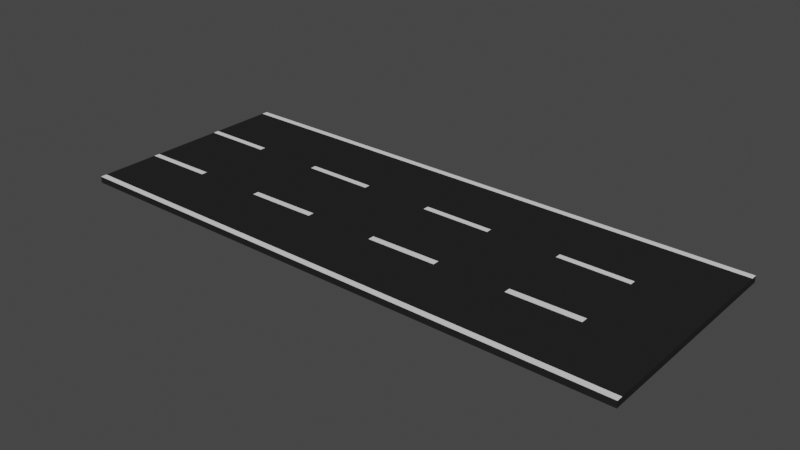 # Source: ROAD.blend  (saved by Blender 3.2.14; exported with 4.5.12 LTS)
import bpy
from mathutils import Matrix  # noqa: F401  (used for matrix-valued properties, if any)

bpy.ops.wm.read_factory_settings(use_empty=True)
scene = bpy.context.scene
scene.name = 'Scene'

# ---- collections
col_collection = bpy.data.collections.new('Collection'); scene.collection.children.link(col_collection)

# ---- materials (node trees are filled in below, after node groups)
mat_grey = bpy.data.materials.new('Grey')
mat_grey.use_transparent_shadow = False
mat_grey.refraction_depth = 0.1
mat_grey.diffuse_color = (0.01938, 0.01938, 0.01938, 1.0)
mat_grey.roughness = 0.9417
mat_grey.specular_intensity = 0.4333
mat_grey.metallic = 0.05
mat_white = bpy.data.materials.new('White')
mat_white.use_transparent_shadow = False
mat_white.roughness = 0.75
mat_white.metallic = 0.4417

# ---- material node trees

# ---- world
world_world = bpy.data.worlds.new('World'); scene.world = world_world
world_world.use_nodes = True; world_world.node_tree.nodes.clear()
_N = world_world.node_tree.nodes; _L = world_world.node_tree.links
n0 = _N.new('ShaderNodeOutputWorld'); n0.name = 'World Output'; n0.location = (300, 300)
n1 = _N.new('ShaderNodeBackground'); n1.name = 'Background'; n1.location = (10, 300)
n1.inputs[0].default_value = (0.05088, 0.05088, 0.05088, 1.0)
_L.new(n1.outputs[0], n0.inputs[0])
n0.is_active_output = True
world_world.color = (0.05088, 0.05088, 0.05088)
world_world.use_sun_shadow = False
world_world.sun_shadow_jitter_overblur = 0.0

# ---- meshes
me_cube_001 = bpy.data.meshes.new('Cube.001')
me_cube_001.from_pydata([(-5.064, -5.047, -1.327), (-5.064, -5.047, 1.327), (-5.064, 5.047, -1.327), (-5.064, 5.047, 1.327), (5.064, -5.047, -1.327), (5.064, -5.047, 1.327), (5.064, 5.047, -1.327), (5.064, 5.047, 1.327), (-5.064, 4.759, -1.327), (-5.064, 1.803, -1.327), (-5.064, 1.532, -1.327), (-5.064, -1.803, -1.327), (-5.064, -2.073, -1.327), (-5.064, -4.759, -1.327), (-5.064, -4.759, 1.327), (-5.064, -2.073, 1.327), (-5.064, -1.803, 1.327), (-5.064, 1.532, 1.327), (-5.064, 1.803, 1.327), (-5.064, 4.759, 1.327), (5.064, -4.759, -1.327), (5.064, -1.803, -1.327), (5.064, -1.487, -1.327), (5.064, 1.532, -1.327), (5.064, 1.803, -1.327), (5.064, 4.759, -1.327), (5.064, 4.759, 1.327), (5.064, 1.803, 1.327), (5.064, 1.532, 1.327), (5.064, -1.487, 1.327), (5.064, -1.803, 1.327), (5.064, -4.759, 1.327), (3.798, 5.047, -1.327), (2.532, 5.047, -1.327), (1.266, 5.047, -1.327), (0.0, 5.047, -1.327), (-1.266, 5.047, -1.327), (-2.532, 5.047, -1.327), (-3.798, 5.047, -1.327), (-3.798, 5.047, 1.327), (-2.532, 5.047, 1.327), (-1.266, 5.047, 1.327), (0.0, 5.047, 1.327), (1.266, 5.047, 1.327), (2.532, 5.047, 1.327), (3.798, 5.047, 1.327), (-3.798, -5.047, -1.327), (-2.532, -5.047, -1.327), (-1.266, -5.047, -1.327), (0.0, -5.047, -1.327), (1.266, -5.047, -1.327), (2.532, -5.047, -1.327), (3.798, -5.047, -1.327), (3.798, -5.047, 1.327), (2.532, -5.047, 1.327), (1.266, -5.047, 1.327), (0.0, -5.047, 1.327), (-1.266, -5.047, 1.327), (-2.532, -5.047, 1.327), (-3.798, -5.047, 1.327), (-3.798, 4.759, 1.327), (-2.532, 4.759, 1.327), (-1.266, 4.759, 1.327), (0.0, 4.759, 1.327), (1.266, 4.759, 1.327), (2.532, 4.759, 1.327), (3.798, 4.759, 1.327), (-3.798, 1.803, 1.327), (-2.532, 1.803, 1.327), (-1.266, 1.803, 1.327), (0.0, 1.803, 1.327), (1.266, 1.803, 1.327), (2.532, 1.803, 1.327), (3.798, 1.803, 1.327), (-3.798, 1.532, 1.327), (-2.532, 1.532, 1.327), (-1.266, 1.532, 1.327), (0.0, 1.532, 1.327), (1.266, 1.532, 1.327), (2.532, 1.532, 1.327), (3.798, 1.532, 1.327), (-3.798, -1.763, 1.327), (-2.532, -1.724, 1.327), (-1.266, -1.684, 1.327), (0.0, -1.645, 1.327), (1.266, -1.605, 1.327), (2.532, -1.566, 1.327), (3.798, -1.526, 1.327), (-3.798, -2.039, 1.327), (-2.532, -2.005, 1.327), (-1.266, -1.971, 1.327), (0.0, -1.938, 1.327), (1.266, -1.904, 1.327), (2.532, -1.87, 1.327), (3.798, -1.836, 1.327), (-3.798, -4.759, 1.327), (-2.532, -4.759, 1.327), (-1.266, -4.759, 1.327), (0.0, -4.759, 1.327), (1.266, -4.759, 1.327), (2.532, -4.759, 1.327), (3.798, -4.759, 1.327), (3.798, 4.759, -1.327), (2.532, 4.759, -1.327), (1.266, 4.759, -1.327), (0.0, 4.759, -1.327), (-1.266, 4.759, -1.327), (-2.532, 4.759, -1.327), (-3.798, 4.759, -1.327), (3.798, 1.803, -1.327), (2.532, 1.803, -1.327), (1.266, 1.803, -1.327), (0.0, 1.803, -1.327), (-1.266, 1.803, -1.327), (-2.532, 1.803, -1.327), (-3.798, 1.803, -1.327), (3.798, 1.532, -1.327), (2.532, 1.532, -1.327), (1.266, 1.532, -1.327), (0.0, 1.532, -1.327), (-1.266, 1.532, -1.327), (-2.532, 1.532, -1.327), (-3.798, 1.532, -1.327), (3.798, -1.526, -1.327), (2.532, -1.566, -1.327), (1.266, -1.605, -1.327), (0.0, -1.645, -1.327), (-1.266, -1.684, -1.327), (-2.532, -1.724, -1.327), (-3.798, -1.763, -1.327), (3.798, -1.836, -1.327), (2.532, -1.87, -1.327), (1.266, -1.904, -1.327), (0.0, -1.938, -1.327), (-1.266, -1.971, -1.327), (-2.532, -2.005, -1.327), (-3.798, -2.039, -1.327), (3.798, -4.759, -1.327), (2.532, -4.759, -1.327), (1.266, -4.759, -1.327), (0.0, -4.759, -1.327), (-1.266, -4.759, -1.327), (-2.532, -4.759, -1.327), (-3.798, -4.759, -1.327)], [], [(8, 19, 3, 2), (32, 45, 7, 6), (20, 31, 5, 4), (46, 59, 1, 0), (137, 20, 4, 52), (95, 14, 1, 59), (39, 3, 19, 60), (60, 19, 18, 67), (67, 18, 17, 74), (74, 17, 16, 81), (81, 16, 15, 88), (88, 15, 14, 95), (32, 6, 25, 102), (102, 25, 24, 109), (109, 24, 23, 116), (116, 23, 22, 123), (123, 22, 21, 130), (130, 21, 20, 137), (6, 7, 26, 25), (25, 26, 27, 24), (24, 27, 28, 23), (23, 28, 29, 22), (22, 29, 30, 21), (21, 30, 31, 20), (0, 1, 14, 13), (13, 14, 15, 12), (12, 15, 16, 11), (11, 16, 17, 10), (10, 17, 18, 9), (9, 18, 19, 8), (12, 136, 143, 13), (136, 135, 142, 143), (135, 134, 141, 142), (134, 133, 140, 141), (133, 132, 139, 140), (132, 131, 138, 139), (131, 130, 137, 138), (11, 129, 136, 12), (129, 128, 135, 136), (128, 127, 134, 135), (127, 126, 133, 134), (126, 125, 132, 133), (125, 124, 131, 132), (124, 123, 130, 131), (10, 122, 129, 11), (122, 121, 128, 129), (121, 120, 127, 128), (120, 119, 126, 127), (119, 118, 125, 126), (118, 117, 124, 125), (117, 116, 123, 124), (9, 115, 122, 10), (115, 114, 121, 122), (114, 113, 120, 121), (113, 112, 119, 120), (112, 111, 118, 119), (111, 110, 117, 118), (110, 109, 116, 117), (8, 108, 115, 9), (108, 107, 114, 115), (107, 106, 113, 114), (106, 105, 112, 113), (105, 104, 111, 112), (104, 103, 110, 111), (103, 102, 109, 110), (2, 38, 108, 8), (38, 37, 107, 108), (37, 36, 106, 107), (36, 35, 105, 106), (35, 34, 104, 105), (34, 33, 103, 104), (33, 32, 102, 103), (30, 94, 101, 31), (94, 93, 100, 101), (93, 92, 99, 100), (92, 91, 98, 99), (91, 90, 97, 98), (90, 89, 96, 97), (89, 88, 95, 96), (29, 87, 94, 30), (87, 86, 93, 94), (86, 85, 92, 93), (85, 84, 91, 92), (84, 83, 90, 91), (83, 82, 89, 90), (82, 81, 88, 89), (28, 80, 87, 29), (80, 79, 86, 87), (79, 78, 85, 86), (78, 77, 84, 85), (77, 76, 83, 84), (76, 75, 82, 83), (75, 74, 81, 82), (27, 73, 80, 28), (73, 72, 79, 80), (72, 71, 78, 79), (71, 70, 77, 78), (70, 69, 76, 77), (69, 68, 75, 76), (68, 67, 74, 75), (26, 66, 73, 27), (66, 65, 72, 73), (65, 64, 71, 72), (64, 63, 70, 71), (63, 62, 69, 70), (62, 61, 68, 69), (61, 60, 67, 68), (7, 45, 66, 26), (45, 44, 65, 66), (44, 43, 64, 65), (43, 42, 63, 64), (42, 41, 62, 63), (41, 40, 61, 62), (40, 39, 60, 61), (31, 101, 53, 5), (101, 100, 54, 53), (100, 99, 55, 54), (99, 98, 56, 55), (98, 97, 57, 56), (97, 96, 58, 57), (96, 95, 59, 58), (13, 143, 46, 0), (143, 142, 47, 46), (142, 141, 48, 47), (141, 140, 49, 48), (140, 139, 50, 49), (139, 138, 51, 50), (138, 137, 52, 51), (4, 5, 53, 52), (52, 53, 54, 51), (51, 54, 55, 50), (50, 55, 56, 49), (49, 56, 57, 48), (48, 57, 58, 47), (47, 58, 59, 46), (2, 3, 39, 38), (38, 39, 40, 37), (37, 40, 41, 36), (36, 41, 42, 35), (35, 42, 43, 34), (34, 43, 44, 33), (33, 44, 45, 32)])
me_cube_001.polygons.foreach_set('material_index', [0, 0, 0, 0, 1, 0, 0, 0, 0, 0, 0, 0, 1, 0, 0, 0, 0, 0, 0, 0, 0, 0, 0, 0, 0, 0, 0, 0, 0, 0, 0, 0, 0, 0, 0, 0, 0, 1, 0, 1, 0, 1, 0, 1, 0, 0, 0, 0, 0, 0, 0, 1, 0, 1, 0, 1, 0, 1, 0, 0, 0, 0, 0, 0, 0, 1, 1, 1, 1, 1, 1, 1, 0, 0, 0, 0, 0, 0, 0, 0, 0, 0, 0, 0, 0, 0, 0, 0, 0, 0, 0, 0, 0, 0, 0, 0, 0, 0, 0, 0, 0, 0, 0, 0, 0, 0, 0, 0, 0, 0, 0, 0, 0, 0, 0, 0, 0, 0, 0, 0, 0, 1, 1, 1, 1, 1, 1, 1, 0, 0, 0, 0, 0, 0, 0, 0, 0, 0, 0, 0, 0, 0])
_uv = me_cube_001.uv_layers.new(name='UVMap')
_uv.uv.foreach_set('vector', [0.375, 0.2429, 0.625, 0.2429, 0.625, 0.25, 0.375, 0.25, 0.375, 0.4688, 0.625, 0.4688, 0.625, 0.5, 0.375, 0.5, 0.375, 0.7429, 0.625, 0.7429, 0.625, 0.75, 0.375, 0.75, 0.375, 0.9688, 0.625, 0.9688, 0.625, 1.0, 0.375, 1.0, 0.3438, 0.7429, 0.375, 0.7429, 0.375, 0.75, 0.3438, 0.75, 0.8437, 0.7429, 0.875, 0.7429, 0.875, 0.75, 0.8438, 0.75, 0.8438, 0.5, 0.875, 0.5, 0.875, 0.5071, 0.8438, 0.5071, 0.8438, 0.5071, 0.875, 0.5071, 0.875, 0.5804, 0.8438, 0.5804, 0.8438, 0.5804, 0.875, 0.5804, 0.875, 0.5871, 0.8438, 0.5871, 0.8438, 0.5871, 0.875, 0.5871, 0.875, 0.6696, 0.8437, 0.6687, 0.8437, 0.6687, 0.875, 0.6696, 0.875, 0.6763, 0.8437, 0.6755, 0.8437, 0.6755, 0.875, 0.6763, 0.875, 0.7429, 0.8437, 0.7429, 0.3438, 0.5, 0.375, 0.5, 0.375, 0.5071, 0.3437, 0.5071, 0.3437, 0.5071, 0.375, 0.5071, 0.375, 0.5804, 0.3438, 0.5804, 0.3438, 0.5804, 0.375, 0.5804, 0.375, 0.5871, 0.3438, 0.5871, 0.3438, 0.5871, 0.375, 0.5871, 0.375, 0.6618, 0.3438, 0.6628, 0.3438, 0.6628, 0.375, 0.6618, 0.375, 0.6696, 0.3438, 0.6705, 0.3438, 0.6705, 0.375, 0.6696, 0.375, 0.7429, 0.3438, 0.7429, 0.375, 0.5, 0.625, 0.5, 0.625, 0.5071, 0.375, 0.5071, 0.375, 0.5071, 0.625, 0.5071, 0.625, 0.5804, 0.375, 0.5804, 0.375, 0.5804, 0.625, 0.5804, 0.625, 0.5871, 0.375, 0.5871, 0.375, 0.5871, 0.625, 0.5871, 0.625, 0.6618, 0.375, 0.6618, 0.375, 0.6618, 0.625, 0.6618, 0.625, 0.6696, 0.375, 0.6696, 0.375, 0.6696, 0.625, 0.6696, 0.625, 0.7429, 0.375, 0.7429, 0.375, 0.0, 0.625, 0.0, 0.625, 0.007133, 0.375, 0.007133, 0.375, 0.007133, 0.625, 0.007133, 0.625, 0.07366, 0.375, 0.07366, 0.375, 0.07366, 0.625, 0.07366, 0.625, 0.08036, 0.375, 0.08036, 0.375, 0.08036, 0.625, 0.08036, 0.625, 0.1629, 0.375, 0.1629, 0.375, 0.1629, 0.625, 0.1629, 0.625, 0.1696, 0.375, 0.1696, 0.375, 0.1696, 0.625, 0.1696, 0.625, 0.2429, 0.375, 0.2429, 0.125, 0.6763, 0.1562, 0.6755, 0.1562, 0.7429, 0.125, 0.7429, 0.1562, 0.6755, 0.1875, 0.6747, 0.1875, 0.7429, 0.1562, 0.7429, 0.1875, 0.6747, 0.2188, 0.6738, 0.2188, 0.7429, 0.1875, 0.7429, 0.2188, 0.6738, 0.25, 0.673, 0.25, 0.7429, 0.2188, 0.7429, 0.25, 0.673, 0.2812, 0.6722, 0.2812, 0.7429, 0.25, 0.7429, 0.2812, 0.6722, 0.3125, 0.6713, 0.3125, 0.7429, 0.2812, 0.7429, 0.3125, 0.6713, 0.3438, 0.6705, 0.3438, 0.7429, 0.3125, 0.7429, 0.125, 0.6696, 0.1562, 0.6687, 0.1562, 0.6755, 0.125, 0.6763, 0.1562, 0.6687, 0.1875, 0.6677, 0.1875, 0.6747, 0.1562, 0.6755, 0.1875, 0.6677, 0.2188, 0.6667, 0.2188, 0.6738, 0.1875, 0.6747, 0.2188, 0.6667, 0.25, 0.6657, 0.25, 0.673, 0.2188, 0.6738, 0.25, 0.6657, 0.2812, 0.6648, 0.2812, 0.6722, 0.25, 0.673, 0.2812, 0.6648, 0.3125, 0.6638, 0.3125, 0.6713, 0.2812, 0.6722, 0.3125, 0.6638, 0.3438, 0.6628, 0.3438, 0.6705, 0.3125, 0.6713, 0.125, 0.5871, 0.1562, 0.5871, 0.1562, 0.6687, 0.125, 0.6696, 0.1562, 0.5871, 0.1875, 0.5871, 0.1875, 0.6677, 0.1562, 0.6687, 0.1875, 0.5871, 0.2188, 0.5871, 0.2188, 0.6667, 0.1875, 0.6677, 0.2188, 0.5871, 0.25, 0.5871, 0.25, 0.6657, 0.2188, 0.6667, 0.25, 0.5871, 0.2813, 0.5871, 0.2812, 0.6648, 0.25, 0.6657, 0.2813, 0.5871, 0.3125, 0.5871, 0.3125, 0.6638, 0.2812, 0.6648, 0.3125, 0.5871, 0.3438, 0.5871, 0.3438, 0.6628, 0.3125, 0.6638, 0.125, 0.5804, 0.1563, 0.5804, 0.1562, 0.5871, 0.125, 0.5871, 0.1563, 0.5804, 0.1875, 0.5804, 0.1875, 0.5871, 0.1562, 0.5871, 0.1875, 0.5804, 0.2188, 0.5804, 0.2188, 0.5871, 0.1875, 0.5871, 0.2188, 0.5804, 0.25, 0.5804, 0.25, 0.5871, 0.2188, 0.5871, 0.25, 0.5804, 0.2813, 0.5804, 0.2813, 0.5871, 0.25, 0.5871, 0.2813, 0.5804, 0.3125, 0.5804, 0.3125, 0.5871, 0.2813, 0.5871, 0.3125, 0.5804, 0.3438, 0.5804, 0.3438, 0.5871, 0.3125, 0.5871, 0.125, 0.5071, 0.1562, 0.5071, 0.1563, 0.5804, 0.125, 0.5804, 0.1562, 0.5071, 0.1875, 0.5071, 0.1875, 0.5804, 0.1563, 0.5804, 0.1875, 0.5071, 0.2187, 0.5071, 0.2188, 0.5804, 0.1875, 0.5804, 0.2187, 0.5071, 0.25, 0.5071, 0.25, 0.5804, 0.2188, 0.5804, 0.25, 0.5071, 0.2812, 0.5071, 0.2813, 0.5804, 0.25, 0.5804, 0.2812, 0.5071, 0.3125, 0.5071, 0.3125, 0.5804, 0.2813, 0.5804, 0.3125, 0.5071, 0.3437, 0.5071, 0.3438, 0.5804, 0.3125, 0.5804, 0.125, 0.5, 0.1562, 0.5, 0.1562, 0.5071, 0.125, 0.5071, 0.1562, 0.5, 0.1875, 0.5, 0.1875, 0.5071, 0.1562, 0.5071, 0.1875, 0.5, 0.2188, 0.5, 0.2187, 0.5071, 0.1875, 0.5071, 0.2188, 0.5, 0.25, 0.5, 0.25, 0.5071, 0.2187, 0.5071, 0.25, 0.5, 0.2812, 0.5, 0.2812, 0.5071, 0.25, 0.5071, 0.2812, 0.5, 0.3125, 0.5, 0.3125, 0.5071, 0.2812, 0.5071, 0.3125, 0.5, 0.3438, 0.5, 0.3437, 0.5071, 0.3125, 0.5071, 0.625, 0.6696, 0.6562, 0.6705, 0.6562, 0.7429, 0.625, 0.7429, 0.6562, 0.6705, 0.6875, 0.6713, 0.6875, 0.7429, 0.6562, 0.7429, 0.6875, 0.6713, 0.7188, 0.6722, 0.7188, 0.7429, 0.6875, 0.7429, 0.7188, 0.6722, 0.75, 0.673, 0.75, 0.7429, 0.7188, 0.7429, 0.75, 0.673, 0.7813, 0.6738, 0.7812, 0.7429, 0.75, 0.7429, 0.7813, 0.6738, 0.8125, 0.6747, 0.8125, 0.7429, 0.7812, 0.7429, 0.8125, 0.6747, 0.8437, 0.6755, 0.8437, 0.7429, 0.8125, 0.7429, 0.625, 0.6618, 0.6562, 0.6628, 0.6562, 0.6705, 0.625, 0.6696, 0.6562, 0.6628, 0.6875, 0.6638, 0.6875, 0.6713, 0.6562, 0.6705, 0.6875, 0.6638, 0.7188, 0.6648, 0.7188, 0.6722, 0.6875, 0.6713, 0.7188, 0.6648, 0.75, 0.6657, 0.75, 0.673, 0.7188, 0.6722, 0.75, 0.6657, 0.7812, 0.6667, 0.7813, 0.6738, 0.75, 0.673, 0.7812, 0.6667, 0.8125, 0.6677, 0.8125, 0.6747, 0.7813, 0.6738, 0.8125, 0.6677, 0.8437, 0.6687, 0.8437, 0.6755, 0.8125, 0.6747, 0.625, 0.5871, 0.6562, 0.5871, 0.6562, 0.6628, 0.625, 0.6618, 0.6562, 0.5871, 0.6875, 0.5871, 0.6875, 0.6638, 0.6562, 0.6628, 0.6875, 0.5871, 0.7188, 0.5871, 0.7188, 0.6648, 0.6875, 0.6638, 0.7188, 0.5871, 0.75, 0.5871, 0.75, 0.6657, 0.7188, 0.6648, 0.75, 0.5871, 0.7812, 0.5871, 0.7812, 0.6667, 0.75, 0.6657, 0.7812, 0.5871, 0.8125, 0.5871, 0.8125, 0.6677, 0.7812, 0.6667, 0.8125, 0.5871, 0.8438, 0.5871, 0.8437, 0.6687, 0.8125, 0.6677, 0.625, 0.5804, 0.6563, 0.5804, 0.6562, 0.5871, 0.625, 0.5871, 0.6563, 0.5804, 0.6875, 0.5804, 0.6875, 0.5871, 0.6562, 0.5871, 0.6875, 0.5804, 0.7188, 0.5804, 0.7188, 0.5871, 0.6875, 0.5871, 0.7188, 0.5804, 0.75, 0.5804, 0.75, 0.5871, 0.7188, 0.5871, 0.75, 0.5804, 0.7812, 0.5804, 0.7812, 0.5871, 0.75, 0.5871, 0.7812, 0.5804, 0.8125, 0.5804, 0.8125, 0.5871, 0.7812, 0.5871, 0.8125, 0.5804, 0.8438, 0.5804, 0.8438, 0.5871, 0.8125, 0.5871, 0.625, 0.5071, 0.6562, 0.5071, 0.6563, 0.5804, 0.625, 0.5804, 0.6562, 0.5071, 0.6875, 0.5071, 0.6875, 0.5804, 0.6563, 0.5804, 0.6875, 0.5071, 0.7188, 0.5071, 0.7188, 0.5804, 0.6875, 0.5804, 0.7188, 0.5071, 0.75, 0.5071, 0.75, 0.5804, 0.7188, 0.5804, 0.75, 0.5071, 0.7812, 0.5071, 0.7812, 0.5804, 0.75, 0.5804, 0.7812, 0.5071, 0.8125, 0.5071, 0.8125, 0.5804, 0.7812, 0.5804, 0.8125, 0.5071, 0.8438, 0.5071, 0.8438, 0.5804, 0.8125, 0.5804, 0.625, 0.5, 0.6562, 0.5, 0.6562, 0.5071, 0.625, 0.5071, 0.6562, 0.5, 0.6875, 0.5, 0.6875, 0.5071, 0.6562, 0.5071, 0.6875, 0.5, 0.7188, 0.5, 0.7188, 0.5071, 0.6875, 0.5071, 0.7188, 0.5, 0.75, 0.5, 0.75, 0.5071, 0.7188, 0.5071, 0.75, 0.5, 0.7812, 0.5, 0.7812, 0.5071, 0.75, 0.5071, 0.7812, 0.5, 0.8125, 0.5, 0.8125, 0.5071, 0.7812, 0.5071, 0.8125, 0.5, 0.8438, 0.5, 0.8438, 0.5071, 0.8125, 0.5071, 0.625, 0.7429, 0.6562, 0.7429, 0.6562, 0.75, 0.625, 0.75, 0.6562, 0.7429, 0.6875, 0.7429, 0.6875, 0.75, 0.6562, 0.75, 0.6875, 0.7429, 0.7188, 0.7429, 0.7188, 0.75, 0.6875, 0.75, 0.7188, 0.7429, 0.75, 0.7429, 0.75, 0.75, 0.7188, 0.75, 0.75, 0.7429, 0.7812, 0.7429, 0.7812, 0.75, 0.75, 0.75, 0.7812, 0.7429, 0.8125, 0.7429, 0.8125, 0.75, 0.7812, 0.75, 0.8125, 0.7429, 0.8437, 0.7429, 0.8438, 0.75, 0.8125, 0.75, 0.125, 0.7429, 0.1562, 0.7429, 0.1562, 0.75, 0.125, 0.75, 0.1562, 0.7429, 0.1875, 0.7429, 0.1875, 0.75, 0.1562, 0.75, 0.1875, 0.7429, 0.2188, 0.7429, 0.2188, 0.75, 0.1875, 0.75, 0.2188, 0.7429, 0.25, 0.7429, 0.25, 0.75, 0.2188, 0.75, 0.25, 0.7429, 0.2812, 0.7429, 0.2812, 0.75, 0.25, 0.75, 0.2812, 0.7429, 0.3125, 0.7429, 0.3125, 0.75, 0.2812, 0.75, 0.3125, 0.7429, 0.3438, 0.7429, 0.3438, 0.75, 0.3125, 0.75, 0.375, 0.75, 0.625, 0.75, 0.625, 0.7812, 0.375, 0.7812, 0.375, 0.7812, 0.625, 0.7812, 0.625, 0.8125, 0.375, 0.8125, 0.375, 0.8125, 0.625, 0.8125, 0.625, 0.8438, 0.375, 0.8438, 0.375, 0.8438, 0.625, 0.8438, 0.625, 0.875, 0.375, 0.875, 0.375, 0.875, 0.625, 0.875, 0.625, 0.9062, 0.375, 0.9062, 0.375, 0.9062, 0.625, 0.9062, 0.625, 0.9375, 0.375, 0.9375, 0.375, 0.9375, 0.625, 0.9375, 0.625, 0.9688, 0.375, 0.9688, 0.375, 0.25, 0.625, 0.25, 0.625, 0.2812, 0.375, 0.2812, 0.375, 0.2812, 0.625, 0.2812, 0.625, 0.3125, 0.375, 0.3125, 0.375, 0.3125, 0.625, 0.3125, 0.625, 0.3438, 0.375, 0.3438, 0.375, 0.3438, 0.625, 0.3438, 0.625, 0.375, 0.375, 0.375, 0.375, 0.375, 0.625, 0.375, 0.625, 0.4062, 0.375, 0.4062, 0.375, 0.4062, 0.625, 0.4062, 0.625, 0.4375, 0.375, 0.4375, 0.375, 0.4375, 0.625, 0.4375, 0.625, 0.4688, 0.375, 0.4688])
me_cube_001.materials.append(mat_grey)
me_cube_001.materials.append(mat_white)
me_cube_001.update()

# ---- objects
ob_cube = bpy.data.objects.new('Cube', me_cube_001)

# ---- transforms, parenting, visibility, modifiers, constraints
ob_cube.location = (0.0, 0.0, 0.0)
ob_cube.scale = (3.414, 1.339, -0.147)

# ---- collection membership
col_collection.objects.link(ob_cube)

# ---- scene / render settings (as saved in the file)
scene.frame_start = 1; scene.frame_end = 250; scene.frame_set(1)
scene.render.engine = 'BLENDER_EEVEE_NEXT'
scene.cycles.sampling_pattern = 'TABULATED_SOBOL'
scene.cycles.use_light_tree = False
scene.view_settings.view_transform = 'Filmic'
bpy.context.view_layer.update()

# ---- added for rendering (the .blend has no active camera and no usable light): camera, sun
cam_auto = bpy.data.cameras.new('AutoCamera')
cam_auto.lens = 50.0
cam_auto.sensor_width = 36.0
cam_auto.clip_end = 1000.0
ob_auto_camera = bpy.data.objects.new('AutoCamera', cam_auto)
scene.collection.objects.link(ob_auto_camera)
ob_auto_camera.location = (34.354, -41.2248, 27.4832)
ob_auto_camera.rotation_euler = (1.09748, -7.21219e-08, 0.694738)
scene.camera = ob_auto_camera
light_auto_sun = bpy.data.lights.new('AutoSun', 'SUN')
light_auto_sun.energy = 3.0
light_auto_sun.angle = 0.0523599
ob_auto_sun = bpy.data.objects.new('AutoSun', light_auto_sun)
scene.collection.objects.link(ob_auto_sun)
ob_auto_sun.rotation_euler = (0.872665, 0.174533, 0.523599)
bpy.context.view_layer.update()
